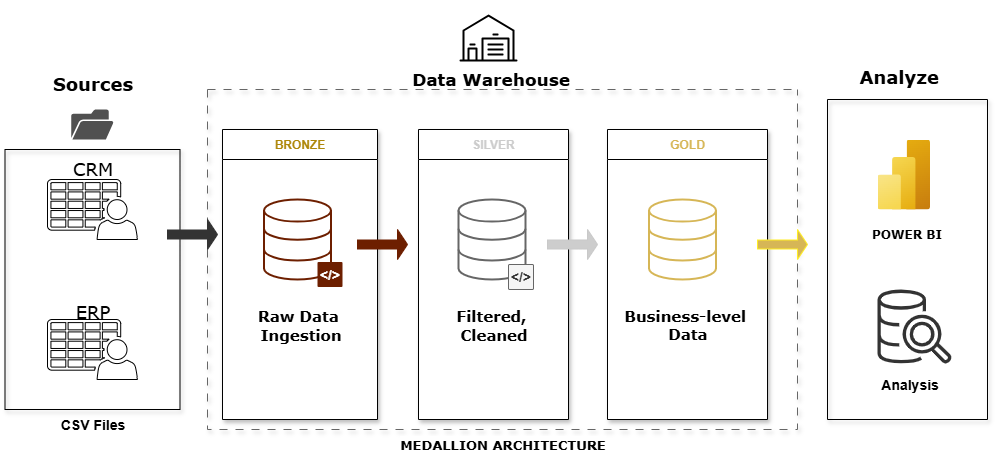

The diagram above was exported from draw.io. Its source (the exported page's mxGraphModel, read from the mxfile embedded in the PNG):
<mxGraphModel dx="1123" dy="1696" grid="1" gridSize="10" guides="1" tooltips="1" connect="1" arrows="1" fold="1" page="1" pageScale="1" pageWidth="850" pageHeight="1100" math="0" shadow="0">
  <root>
    <mxCell id="0" />
    <mxCell id="1" parent="0" />
    <mxCell id="O56YzRtu9szDY1incE1U-1" value="" style="sketch=0;pointerEvents=1;shadow=0;dashed=0;html=1;labelPosition=center;verticalLabelPosition=bottom;verticalAlign=top;outlineConnect=0;align=center;shape=mxgraph.office.users.csv_file;" vertex="1" parent="1">
      <mxGeometry x="80" y="160" width="90" height="60" as="geometry" />
    </mxCell>
    <mxCell id="O56YzRtu9szDY1incE1U-5" value="" style="swimlane;startSize=0;rounded=1;shadow=1;" vertex="1" parent="1">
      <mxGeometry x="37.5" y="130" width="175" height="260" as="geometry" />
    </mxCell>
    <mxCell id="O56YzRtu9szDY1incE1U-3" value="" style="sketch=0;pointerEvents=1;shadow=0;dashed=0;html=1;labelPosition=center;verticalLabelPosition=bottom;verticalAlign=top;outlineConnect=0;align=center;shape=mxgraph.office.users.csv_file;" vertex="1" parent="O56YzRtu9szDY1incE1U-5">
      <mxGeometry x="42.5" y="170" width="90" height="60" as="geometry" />
    </mxCell>
    <mxCell id="O56YzRtu9szDY1incE1U-8" value="&lt;h2&gt;&lt;span style=&quot;font-weight: normal;&quot;&gt;&lt;font face=&quot;Verdana&quot;&gt;ERP&lt;/font&gt;&lt;/span&gt;&lt;/h2&gt;&lt;div&gt;&lt;span style=&quot;font-weight: normal;&quot;&gt;&lt;br&gt;&lt;/span&gt;&lt;/div&gt;" style="text;html=1;align=center;verticalAlign=middle;resizable=0;points=[];autosize=1;strokeColor=none;fillColor=none;" vertex="1" parent="O56YzRtu9szDY1incE1U-5">
      <mxGeometry x="57.5" y="130" width="60" height="80" as="geometry" />
    </mxCell>
    <mxCell id="O56YzRtu9szDY1incE1U-6" value="&lt;h2&gt;&lt;span style=&quot;font-weight: normal;&quot;&gt;&lt;font face=&quot;Verdana&quot;&gt;CRM&lt;/font&gt;&lt;/span&gt;&lt;/h2&gt;" style="text;html=1;align=center;verticalAlign=middle;resizable=0;points=[];autosize=1;strokeColor=none;fillColor=none;" vertex="1" parent="O56YzRtu9szDY1incE1U-5">
      <mxGeometry x="57.5" y="-15" width="60" height="70" as="geometry" />
    </mxCell>
    <mxCell id="O56YzRtu9szDY1incE1U-11" value="&lt;h2&gt;&lt;b&gt;&lt;font face=&quot;Verdana&quot; style=&quot;font-size: 18px;&quot;&gt;Sources&lt;/font&gt;&lt;/b&gt;&lt;/h2&gt;" style="text;html=1;align=center;verticalAlign=middle;resizable=0;points=[];autosize=1;strokeColor=none;fillColor=none;" vertex="1" parent="1">
      <mxGeometry x="75" y="30" width="100" height="70" as="geometry" />
    </mxCell>
    <mxCell id="O56YzRtu9szDY1incE1U-10" value="" style="sketch=0;pointerEvents=1;shadow=0;dashed=0;html=1;strokeColor=none;fillColor=#505050;labelPosition=center;verticalLabelPosition=bottom;verticalAlign=top;outlineConnect=0;align=center;shape=mxgraph.office.concepts.folder_open;" vertex="1" parent="1">
      <mxGeometry x="103.75" y="90" width="42.5" height="30" as="geometry" />
    </mxCell>
    <mxCell id="O56YzRtu9szDY1incE1U-32" value="" style="swimlane;startSize=0;glass=0;dashed=1;dashPattern=8 8;fillColor=#f5f5f5;fontColor=#333333;strokeColor=#666666;gradientColor=default;swimlaneFillColor=none;shadow=1;" vertex="1" parent="1">
      <mxGeometry x="240" y="70" width="590" height="340" as="geometry" />
    </mxCell>
    <mxCell id="O56YzRtu9szDY1incE1U-12" value="&lt;font style=&quot;color: rgb(174, 135, 9);&quot;&gt;BRONZE&lt;/font&gt;" style="swimlane;whiteSpace=wrap;html=1;startSize=30;swimlaneFillColor=default;shadow=1;" vertex="1" parent="O56YzRtu9szDY1incE1U-32">
      <mxGeometry x="15" y="40" width="155" height="290" as="geometry" />
    </mxCell>
    <mxCell id="O56YzRtu9szDY1incE1U-18" value="" style="html=1;verticalLabelPosition=bottom;align=center;labelBackgroundColor=#ffffff;verticalAlign=top;strokeWidth=2;shadow=0;dashed=0;shape=mxgraph.ios7.icons.data;fillColor=none;strokeColor=#6D1F00;fontColor=#ffffff;" vertex="1" parent="O56YzRtu9szDY1incE1U-12">
      <mxGeometry x="41.5" y="70" width="67" height="80" as="geometry" />
    </mxCell>
    <mxCell id="O56YzRtu9szDY1incE1U-21" value="&lt;font style=&quot;font-size: 15px;&quot; face=&quot;Verdana&quot;&gt;&lt;b style=&quot;&quot;&gt;Raw Data&amp;nbsp;&lt;/b&gt;&lt;/font&gt;&lt;div&gt;&lt;font style=&quot;font-size: 15px;&quot; face=&quot;Verdana&quot;&gt;&lt;b style=&quot;&quot;&gt;Ingestion&lt;/b&gt;&lt;/font&gt;&lt;/div&gt;" style="text;html=1;align=center;verticalAlign=middle;resizable=0;points=[];autosize=1;strokeColor=none;fillColor=none;rounded=0;" vertex="1" parent="O56YzRtu9szDY1incE1U-12">
      <mxGeometry x="22.5" y="170" width="110" height="50" as="geometry" />
    </mxCell>
    <mxCell id="O56YzRtu9szDY1incE1U-29" value="&amp;lt;/&amp;gt;" style="rounded=1;arcSize=5;fillColor=#6D1F00;strokeColor=none;fontColor=#ffffff;align=center;verticalAlign=middle;whiteSpace=wrap;fontSize=14;fontStyle=1;html=1;sketch=0;" vertex="1" parent="O56YzRtu9szDY1incE1U-12">
      <mxGeometry x="95" y="132.5" width="25" height="25" as="geometry" />
    </mxCell>
    <mxCell id="O56YzRtu9szDY1incE1U-14" value="&lt;font style=&quot;color: rgb(214, 182, 86);&quot;&gt;GOLD&lt;/font&gt;" style="swimlane;whiteSpace=wrap;html=1;startSize=30;swimlaneFillColor=default;shadow=1;" vertex="1" parent="O56YzRtu9szDY1incE1U-32">
      <mxGeometry x="400" y="40" width="160" height="290" as="geometry" />
    </mxCell>
    <mxCell id="O56YzRtu9szDY1incE1U-20" value="" style="html=1;verticalLabelPosition=bottom;align=center;labelBackgroundColor=#ffffff;verticalAlign=top;strokeWidth=2;strokeColor=#d6b656;shadow=0;dashed=0;shape=mxgraph.ios7.icons.data;fillColor=none;gradientColor=#ffd966;" vertex="1" parent="O56YzRtu9szDY1incE1U-14">
      <mxGeometry x="41.5" y="70" width="67" height="80" as="geometry" />
    </mxCell>
    <mxCell id="O56YzRtu9szDY1incE1U-23" value="&lt;div style=&quot;text-align: center;&quot;&gt;&lt;span style=&quot;background-color: transparent; color: light-dark(rgb(0, 0, 0), rgb(255, 255, 255)); text-wrap-mode: nowrap;&quot;&gt;&lt;font style=&quot;font-size: 15px;&quot; face=&quot;Verdana&quot;&gt;&lt;b style=&quot;&quot;&gt;Business-level&lt;/b&gt;&lt;/font&gt;&lt;/span&gt;&lt;/div&gt;&lt;div style=&quot;text-align: center;&quot;&gt;&lt;span style=&quot;background-color: transparent; color: light-dark(rgb(0, 0, 0), rgb(255, 255, 255)); text-wrap-mode: nowrap;&quot;&gt;&lt;font style=&quot;font-size: 15px;&quot; face=&quot;Verdana&quot;&gt;&lt;b style=&quot;&quot;&gt;&amp;nbsp;Data&lt;/b&gt;&lt;/font&gt;&lt;/span&gt;&lt;/div&gt;" style="text;whiteSpace=wrap;html=1;" vertex="1" parent="O56YzRtu9szDY1incE1U-14">
      <mxGeometry x="15" y="170" width="130" height="90" as="geometry" />
    </mxCell>
    <mxCell id="O56YzRtu9szDY1incE1U-13" value="&lt;font style=&quot;line-height: 130%; color: rgb(204, 204, 204);&quot;&gt;SILVER&lt;/font&gt;" style="swimlane;whiteSpace=wrap;html=1;startSize=30;gradientColor=none;swimlaneFillColor=default;shadow=1;" vertex="1" parent="O56YzRtu9szDY1incE1U-32">
      <mxGeometry x="211" y="40" width="150" height="290" as="geometry" />
    </mxCell>
    <mxCell id="O56YzRtu9szDY1incE1U-19" value="" style="html=1;verticalLabelPosition=bottom;align=center;labelBackgroundColor=#ffffff;verticalAlign=top;strokeWidth=2;strokeColor=#666666;shadow=0;dashed=0;shape=mxgraph.ios7.icons.data;fillColor=none;fontColor=#333333;" vertex="1" parent="O56YzRtu9szDY1incE1U-13">
      <mxGeometry x="40" y="70" width="67" height="80" as="geometry" />
    </mxCell>
    <mxCell id="O56YzRtu9szDY1incE1U-22" value="&lt;font style=&quot;font-size: 15px;&quot; face=&quot;Verdana&quot;&gt;&lt;b style=&quot;&quot;&gt;Filtered,&amp;nbsp;&lt;/b&gt;&lt;/font&gt;&lt;div&gt;&lt;font style=&quot;font-size: 15px;&quot; face=&quot;Verdana&quot;&gt;&lt;b style=&quot;&quot;&gt;Cleaned&lt;/b&gt;&lt;/font&gt;&lt;/div&gt;" style="text;html=1;align=center;verticalAlign=middle;resizable=0;points=[];autosize=1;strokeColor=none;fillColor=none;" vertex="1" parent="O56YzRtu9szDY1incE1U-13">
      <mxGeometry x="25" y="170" width="100" height="50" as="geometry" />
    </mxCell>
    <mxCell id="O56YzRtu9szDY1incE1U-30" value="&amp;lt;/&amp;gt;" style="rounded=1;arcSize=5;fillColor=#f5f5f5;strokeColor=#666666;fontColor=#333333;align=center;verticalAlign=middle;whiteSpace=wrap;fontSize=14;fontStyle=1;html=1;sketch=0;" vertex="1" parent="O56YzRtu9szDY1incE1U-13">
      <mxGeometry x="90" y="135" width="25" height="25" as="geometry" />
    </mxCell>
    <mxCell id="O56YzRtu9szDY1incE1U-36" value="" style="shape=singleArrow;whiteSpace=wrap;html=1;strokeColor=#6D1F00;fillColor=#6D1F00;" vertex="1" parent="O56YzRtu9szDY1incE1U-32">
      <mxGeometry x="150" y="140" width="50" height="30" as="geometry" />
    </mxCell>
    <mxCell id="O56YzRtu9szDY1incE1U-38" value="" style="shape=singleArrow;whiteSpace=wrap;html=1;strokeColor=#C9C9C9;fillColor=#CDCDCD;" vertex="1" parent="O56YzRtu9szDY1incE1U-32">
      <mxGeometry x="340" y="140" width="50" height="30" as="geometry" />
    </mxCell>
    <mxCell id="O56YzRtu9szDY1incE1U-40" value="" style="shape=singleArrow;whiteSpace=wrap;html=1;strokeColor=#FFEE24;fillColor=#D6B656;" vertex="1" parent="O56YzRtu9szDY1incE1U-32">
      <mxGeometry x="550" y="140" width="50" height="30" as="geometry" />
    </mxCell>
    <mxCell id="O56YzRtu9szDY1incE1U-34" value="&lt;font style=&quot;font-size: 17px;&quot; face=&quot;Verdana&quot;&gt;&lt;b style=&quot;&quot;&gt;Data Warehouse&amp;nbsp;&lt;/b&gt;&lt;/font&gt;" style="text;html=1;align=center;verticalAlign=middle;resizable=0;points=[];autosize=1;strokeColor=none;fillColor=none;shadow=1;" vertex="1" parent="1">
      <mxGeometry x="431" y="45" width="190" height="30" as="geometry" />
    </mxCell>
    <mxCell id="O56YzRtu9szDY1incE1U-27" value="&lt;font style=&quot;background-color: light-dark(#ffffff, var(--ge-dark-color, #121212)); font-size: 13px;&quot; face=&quot;Verdana&quot;&gt;&lt;b style=&quot;&quot;&gt;MEDALLION ARCHITECTURE&lt;/b&gt;&lt;/font&gt;" style="text;html=1;align=center;verticalAlign=middle;resizable=0;points=[];autosize=1;strokeColor=none;fillColor=none;shadow=1;" vertex="1" parent="1">
      <mxGeometry x="420" y="410" width="230" height="30" as="geometry" />
    </mxCell>
    <mxCell id="O56YzRtu9szDY1incE1U-39" value="" style="shape=singleArrow;whiteSpace=wrap;html=1;strokeColor=#333333;fillColor=#333333;" vertex="1" parent="1">
      <mxGeometry x="200" y="200" width="50" height="30" as="geometry" />
    </mxCell>
    <mxCell id="O56YzRtu9szDY1incE1U-42" value="" style="shape=image;html=1;verticalAlign=top;verticalLabelPosition=bottom;labelBackgroundColor=#ffffff;imageAspect=0;aspect=fixed;image=https://icons.diagrams.net/icon-cache1/Building-2901/Warehouse_1-1292.svg" vertex="1" parent="1">
      <mxGeometry x="489" y="-19" width="64" height="64" as="geometry" />
    </mxCell>
    <mxCell id="O56YzRtu9szDY1incE1U-43" value="" style="swimlane;startSize=0;swimlaneFillColor=none;shadow=1;glass=0;rounded=1;" vertex="1" parent="1">
      <mxGeometry x="860" y="80" width="160" height="320" as="geometry">
        <mxRectangle x="860" y="80" width="50" height="40" as="alternateBounds" />
      </mxGeometry>
    </mxCell>
    <mxCell id="O56YzRtu9szDY1incE1U-47" value="" style="sketch=0;outlineConnect=0;fontColor=#232F3E;gradientColor=none;fillColor=#333333;strokeColor=none;dashed=0;verticalLabelPosition=bottom;verticalAlign=top;align=center;html=1;fontSize=12;fontStyle=0;aspect=fixed;pointerEvents=1;shape=mxgraph.aws4.redshift_query_editor_v20_light;" vertex="1" parent="O56YzRtu9szDY1incE1U-43">
      <mxGeometry x="50" y="190" width="74" height="74" as="geometry" />
    </mxCell>
    <mxCell id="O56YzRtu9szDY1incE1U-48" value="&lt;b&gt;&lt;font style=&quot;font-size: 14px;&quot;&gt;Analysis&amp;nbsp;&lt;/font&gt;&lt;/b&gt;" style="text;html=1;align=center;verticalAlign=middle;resizable=0;points=[];autosize=1;strokeColor=none;fillColor=none;" vertex="1" parent="O56YzRtu9szDY1incE1U-43">
      <mxGeometry x="44" y="270" width="80" height="30" as="geometry" />
    </mxCell>
    <mxCell id="O56YzRtu9szDY1incE1U-49" value="" style="image;aspect=fixed;html=1;points=[];align=center;fontSize=12;image=img/lib/azure2/analytics/Power_BI_Embedded.svg;fontColor=#CC99FF;labelBackgroundColor=#FF3399;" vertex="1" parent="O56YzRtu9szDY1incE1U-43">
      <mxGeometry x="50" y="40" width="52.5" height="70" as="geometry" />
    </mxCell>
    <mxCell id="O56YzRtu9szDY1incE1U-51" value="&lt;b&gt;&lt;font face=&quot;Verdana&quot;&gt;POWER BI&lt;/font&gt;&lt;/b&gt;" style="text;html=1;align=center;verticalAlign=middle;resizable=0;points=[];autosize=1;strokeColor=none;fillColor=none;" vertex="1" parent="O56YzRtu9szDY1incE1U-43">
      <mxGeometry x="34" y="120" width="90" height="30" as="geometry" />
    </mxCell>
    <mxCell id="O56YzRtu9szDY1incE1U-58" value="&lt;h2 style=&quot;forced-color-adjust: none; color: rgb(0, 0, 0); font-family: Helvetica; font-style: normal; font-variant-ligatures: normal; font-variant-caps: normal; letter-spacing: normal; orphans: 2; text-align: center; text-indent: 0px; text-transform: none; widows: 2; word-spacing: 0px; -webkit-text-stroke-width: 0px; white-space: nowrap; text-decoration-thickness: initial; text-decoration-style: initial; text-decoration-color: initial;&quot;&gt;&lt;b style=&quot;forced-color-adjust: none;&quot;&gt;&lt;font face=&quot;Verdana&quot; style=&quot;forced-color-adjust: none; font-size: 18px;&quot;&gt;Analyze&lt;/font&gt;&lt;/b&gt;&lt;/h2&gt;" style="text;whiteSpace=wrap;html=1;glass=0;rounded=0;shadow=1;" vertex="1" parent="1">
      <mxGeometry x="890" y="25" width="130" height="80" as="geometry" />
    </mxCell>
    <mxCell id="O56YzRtu9szDY1incE1U-62" value="&lt;b&gt;&lt;font style=&quot;font-size: 14px;&quot;&gt;CSV Files&lt;/font&gt;&lt;/b&gt;" style="text;html=1;align=center;verticalAlign=middle;resizable=0;points=[];autosize=1;strokeColor=none;fillColor=none;" vertex="1" parent="1">
      <mxGeometry x="80" y="390" width="90" height="30" as="geometry" />
    </mxCell>
  </root>
</mxGraphModel>